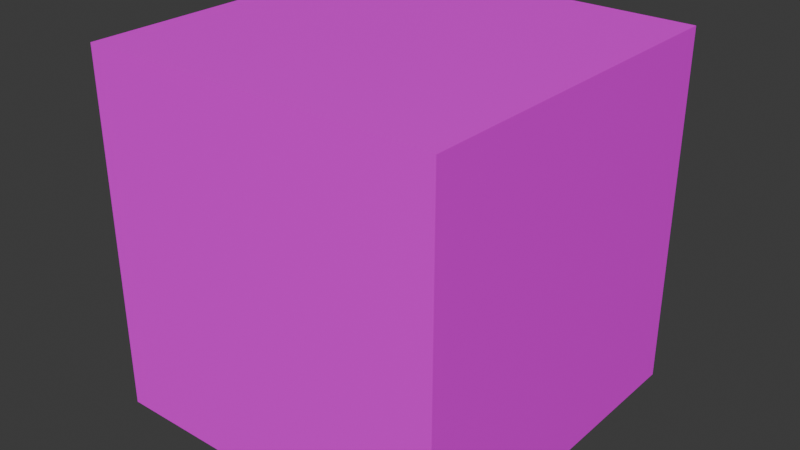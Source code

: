 # Source: Skybox.blend  (saved by Blender 4.3.34; exported with 4.5.12 LTS)
import bpy
from mathutils import Matrix  # noqa: F401  (used for matrix-valued properties, if any)

bpy.ops.wm.read_factory_settings(use_empty=True)
scene = bpy.context.scene
scene.name = 'Scene'

# ---- collections
col_collection = bpy.data.collections.new('Collection'); scene.collection.children.link(col_collection)

# ---- images (referenced by path relative to the original .blend; pixels are not part of the script)
import os
ASSET_DIR = os.environ.get("B2B_ASSET_DIR", "")  # directory of the original .blend (textures are referenced by path, not embedded)
HERE = os.path.dirname(os.path.abspath(__file__))  # packed textures are extracted next to this script under _unpacked/

def load_image(name, relpath, width, height, colorspace="sRGB"):
    """Load a texture the original file referenced (path relative to the .blend, or extracted next to this script)."""
    p = next((c for c in (os.path.join(HERE, relpath), os.path.join(ASSET_DIR, relpath)) if relpath and os.path.exists(c)), "")
    if p:
        img = bpy.data.images.load(p, check_existing=True)
        img.name = name
    else:  # same state as the original file: an image datablock whose file is absent (Cycles renders it pink)
        img = bpy.data.images.new(name, width, height)
        img.source = "FILE"
        img.filepath = "//" + (relpath or name)
    img.colorspace_settings.name = colorspace
    return img
img_skybox_jpg = load_image('Skybox.jpg', 'Skybox.jpg', 1024, 1024, 'sRGB')

# ---- materials (node trees are filled in below, after node groups)
mat_skybox = bpy.data.materials.new('Skybox')

# ---- material node trees
mat_skybox.use_nodes = True; mat_skybox.node_tree.nodes.clear()
_N = mat_skybox.node_tree.nodes; _L = mat_skybox.node_tree.links
n0 = _N.new('ShaderNodeBsdfPrincipled'); n0.name = 'Principled BSDF'; n0.location = (10, 300)
n1 = _N.new('ShaderNodeOutputMaterial'); n1.name = 'Material Output'; n1.location = (300, 300)
n2 = _N.new('ShaderNodeTexImage'); n2.name = 'Image Texture'; n2.location = (-337, 259)
n2.image = img_skybox_jpg
_L.new(n0.outputs[0], n1.inputs[0])
_L.new(n2.outputs[0], n0.inputs[0])
n1.is_active_output = True

# ---- world
world_world = bpy.data.worlds.new('World'); scene.world = world_world
world_world.use_nodes = True; world_world.node_tree.nodes.clear()
_N = world_world.node_tree.nodes; _L = world_world.node_tree.links
n0 = _N.new('ShaderNodeOutputWorld'); n0.name = 'World Output'; n0.location = (300, 300)
n1 = _N.new('ShaderNodeBackground'); n1.name = 'Background'; n1.location = (10, 300)
n1.inputs[0].default_value = (0.05088, 0.05088, 0.05088, 1.0)
_L.new(n1.outputs[0], n0.inputs[0])
n0.is_active_output = True
world_world.color = (0.05088, 0.05088, 0.05088)
world_world.sun_shadow_jitter_overblur = 0.0

# ---- meshes
me_cubemap = bpy.data.meshes.new('Cubemap')
me_cubemap.from_pydata([(-500.0, -500.0, -500.0), (-500.0, -500.0, 500.0), (-500.0, 500.0, -500.0), (-500.0, 500.0, 500.0), (500.0, -500.0, -500.0), (500.0, -500.0, 500.0), (500.0, 500.0, -500.0), (500.0, 500.0, 500.0)], [], [(0, 2, 3, 1), (2, 6, 7, 3), (6, 4, 5, 7), (4, 0, 1, 5), (2, 0, 4, 6), (7, 5, 1, 3)])
_uv = me_cubemap.uv_layers.new(name='UVMap')
_uv.uv.foreach_set('vector', [0.3334, 0.000273, 0.3334, 0.2502, 0.6666, 0.2502, 0.6666, 0.000273, 0.3334, 0.2502, 0.3334, 0.5, 0.6666, 0.5, 0.6666, 0.2502, 0.3334, 0.5, 0.3334, 0.7499, 0.6666, 0.7499, 0.6666, 0.5, 0.3334, 0.7499, 0.3334, 0.9998, 0.6666, 0.9998, 0.6666, 0.7499, 0.0003484, 0.5, 0.0003484, 0.7499, 0.3334, 0.7499, 0.3334, 0.5, 0.6666, 0.5, 0.6666, 0.7499, 0.9997, 0.7499, 0.9997, 0.5])
me_cubemap.materials.append(mat_skybox)
me_cubemap.update()

# ---- objects
ob_cubemap = bpy.data.objects.new('Cubemap', me_cubemap)

# ---- transforms, parenting, visibility, modifiers, constraints
ob_cubemap.location = (0.0, 0.0, 0.0)

# ---- collection membership
col_collection.objects.link(ob_cubemap)

# ---- scene / render settings (as saved in the file)
scene.frame_start = 1; scene.frame_end = 250; scene.frame_set(1)
scene.render.engine = 'BLENDER_EEVEE_NEXT'
bpy.context.view_layer.update()

# ---- added for rendering (the .blend has no active camera and no usable light): camera, sun
cam_auto = bpy.data.cameras.new('AutoCamera')
cam_auto.lens = 50.0
cam_auto.sensor_width = 36.0
cam_auto.clip_end = 28124.4
ob_auto_camera = bpy.data.objects.new('AutoCamera', cam_auto)
scene.collection.objects.link(ob_auto_camera)
ob_auto_camera.location = (1602.54, -1923.04, 1282.03)
ob_auto_camera.rotation_euler = (1.09748, -7.21219e-08, 0.694738)
scene.camera = ob_auto_camera
light_auto_sun = bpy.data.lights.new('AutoSun', 'SUN')
light_auto_sun.energy = 3.0
light_auto_sun.angle = 0.0523599
ob_auto_sun = bpy.data.objects.new('AutoSun', light_auto_sun)
scene.collection.objects.link(ob_auto_sun)
ob_auto_sun.rotation_euler = (0.872665, 0.174533, 0.523599)
bpy.context.view_layer.update()
